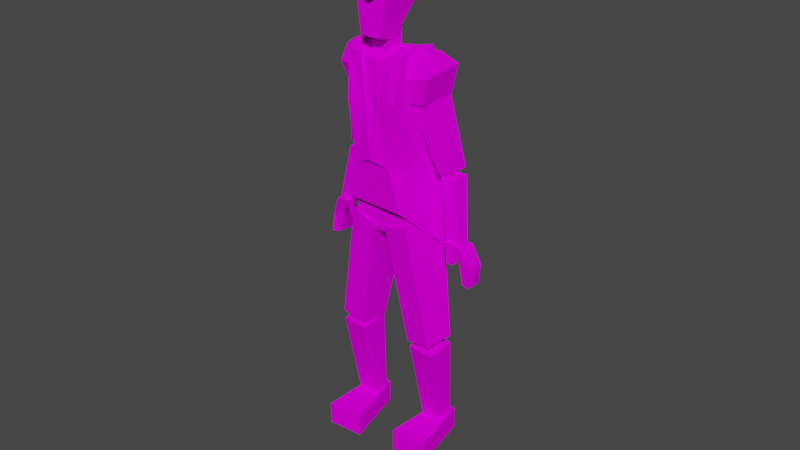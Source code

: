 # Source: harker3walk.blend  (saved by Blender 2.82.7; exported with 4.5.12 LTS)
import bpy
from mathutils import Matrix  # noqa: F401  (used for matrix-valued properties, if any)

bpy.ops.wm.read_factory_settings(use_empty=True)
scene = bpy.context.scene
scene.name = 'Scene'

# ---- collections
col_collection = bpy.data.collections.new('Collection'); scene.collection.children.link(col_collection)

# ---- images (referenced by path relative to the original .blend; pixels are not part of the script)
import os
ASSET_DIR = os.environ.get("B2B_ASSET_DIR", "")  # directory of the original .blend (textures are referenced by path, not embedded)
HERE = os.path.dirname(os.path.abspath(__file__))  # packed textures are extracted next to this script under _unpacked/

def load_image(name, relpath, width, height, colorspace="sRGB"):
    """Load a texture the original file referenced (path relative to the .blend, or extracted next to this script)."""
    p = next((c for c in (os.path.join(HERE, relpath), os.path.join(ASSET_DIR, relpath)) if relpath and os.path.exists(c)), "")
    if p:
        img = bpy.data.images.load(p, check_existing=True)
        img.name = name
    else:  # same state as the original file: an image datablock whose file is absent (Cycles renders it pink)
        img = bpy.data.images.new(name, width, height)
        img.source = "FILE"
        img.filepath = "//" + (relpath or name)
    img.colorspace_settings.name = colorspace
    return img
img_harkerpaint_png = load_image('harkerpaint.png', 'harkerpaint.png', 1024, 1024, 'sRGB')

# ---- materials (node trees are filled in below, after node groups)
mat_material = bpy.data.materials.new('Material')
mat_material.alpha_threshold = 0.0
mat_material.use_transparent_shadow = False
mat_material.line_color = (0.0, 0.0, 0.0, 1.0)

# ---- material node trees
mat_material.use_nodes = True; mat_material.node_tree.nodes.clear()
_N = mat_material.node_tree.nodes; _L = mat_material.node_tree.links
n0 = _N.new('ShaderNodeOutputMaterial'); n0.name = 'Material Output'; n0.location = (300, 300)
n1 = _N.new('ShaderNodeBsdfPrincipled'); n1.name = 'Principled BSDF'; n1.location = (10, 300)
n1.distribution = 'GGX'
n1.subsurface_method = 'BURLEY'
n1.inputs[2].default_value = 0.4746
n1.inputs[3].default_value = 1.45
n1.inputs[13].default_value = 0.0
n1.inputs[27].default_value = (0.0, 0.0, 0.0, 1.0)
n1.inputs[28].default_value = 1.0
n2 = _N.new('ShaderNodeTexImage'); n2.name = 'Image Texture'; n2.location = (-394, 214)
n2.image = img_harkerpaint_png
_L.new(n1.outputs[0], n0.inputs[0])
_L.new(n2.outputs[0], n1.inputs[0])
n0.is_active_output = True

# ---- world
world_world = bpy.data.worlds.new('World'); scene.world = world_world
world_world.use_nodes = True; world_world.node_tree.nodes.clear()
_N = world_world.node_tree.nodes; _L = world_world.node_tree.links
n0 = _N.new('ShaderNodeOutputWorld'); n0.name = 'World Output'; n0.location = (300, 300)
n1 = _N.new('ShaderNodeBackground'); n1.name = 'Background'; n1.location = (10, 300)
n1.inputs[0].default_value = (0.05088, 0.05088, 0.05088, 1.0)
_L.new(n1.outputs[0], n0.inputs[0])
n0.is_active_output = True
world_world.color = (0.05088, 0.05088, 0.05088)
world_world.use_sun_shadow = False
world_world.sun_shadow_jitter_overblur = 0.0

# ---- meshes
me_cube_002 = bpy.data.meshes.new('Cube.002')
me_cube_002.from_pydata([(-0.4061, -0.8822, -1.321), (-0.5982, -0.777, 0.8949), (-0.6276, 0.7286, -1.046), (-0.6157, 0.1189, 0.8952), (0.3418, -0.9299, -1.293), (0.4987, -0.7682, 0.9246), (0.568, 0.6896, -1.045), (0.498, 0.16, 0.9622), (-0.5307, -0.9156, -0.1017), (-0.6086, 0.4348, 0.106), (0.4974, 0.4264, 0.1517), (0.4408, -0.9532, -0.111), (-0.4932, -0.4626, -1.229), (-0.6126, -0.4003, 1.014), (0.4744, -0.5572, -1.371), (0.5026, -0.3594, 1.072), (0.4655, -0.3392, 0.003119), (-0.5654, -0.3129, -0.02185), (-0.6996, 0.6258, -2.344), (0.7673, 0.4857, -2.398), (-0.6128, -0.807, -2.206), (0.5292, -0.8676, -2.212), (-0.03184, 0.7204, -1.042), (-0.05758, 0.02323, 0.8798), (-0.05431, 0.3428, 0.09161), (-0.05306, -0.4703, 1.001), (0.005494, 0.6278, -2.404), (-0.8867, 0.892, -3.607), (0.9282, 0.7478, -3.699), (0.01959, 0.9129, -3.372), (-0.3, 0.7179, -1.048), (-0.3222, -0.8133, 0.8698), (-0.1719, -0.8896, -0.169), (-0.3547, 0.5831, -2.37), (-0.3384, 0.03762, 0.8722), (-0.3333, 0.3675, 0.08966), (-0.3343, -0.4597, 0.996), (-0.5653, 0.9243, -3.574), (0.2182, 0.06761, 0.912), (0.2362, 0.3675, 0.1167), (0.2228, -0.4341, 1.028), (0.2386, 0.7053, -1.044), (0.2228, -0.8074, 0.8862), (0.08393, -0.9003, -0.171), (0.3762, 0.5159, -2.391), (0.6408, 0.8263, -3.608), (-0.0201, -0.974, -1.202), (0.222, -0.7545, 0.8092), (-0.04759, -0.7717, 0.7885), (-0.03467, -0.8573, -0.2035), (-0.3358, -0.4026, 0.9231), (-0.05388, -0.4141, 0.9284), (-0.323, -0.7607, 0.7914), (0.2226, -0.3763, 0.957), (0.2573, 0.3185, 3.131), (0.1299, -0.48, 1.116), (0.2297, -0.5853, 3.083), (0.1404, -0.8879, 1.235), (-0.2995, 0.2909, 3.119), (-0.2442, -0.4978, 1.094), (-0.2676, -0.5871, 3.082), (-0.2384, -0.8951, 1.224), (0.2569, 0.169, 2.049), (-0.3499, -0.8883, 2.186), (0.2816, -0.8626, 2.199), (-0.3454, 0.1256, 2.017), (-0.3153, -0.7327, 2.636), (0.241, 0.2417, 2.561), (0.2628, -0.7141, 2.644), (-0.3072, 0.1974, 2.539), (-0.05485, -0.499, 1.1), (-0.01801, -0.586, 3.083), (-0.04671, -0.8969, 1.226), (-0.0201, 0.2992, 3.123), (-0.0453, 0.06548, 1.89), (-0.03222, -0.8807, 2.189), (-0.03097, 0.2863, 2.551), (-0.02488, -0.7271, 2.639), (-0.4099, -1.081, 2.452), (-0.3434, -1.038, 2.87), (-0.02231, -0.9931, 2.863), (-0.01534, -1.047, 2.668), (0.3122, -0.902, 2.906), (0.3632, -0.8989, 2.42), (-0.3711, -0.7332, 2.666), (-0.3603, -0.586, 3.111), (-0.3197, 0.2219, 3.083), (-0.3135, 0.2126, 2.604), (0.2597, 0.2492, 3.07), (0.2746, -0.5853, 3.097), (0.2804, 0.2543, 2.58), (0.3042, -0.7108, 2.659), (0.2025, 0.2909, 2.559), (0.2589, 0.2271, 2.07), (-0.2999, 0.2269, 2.515), (-0.3466, 0.183, 2.038), (-0.04506, 0.1218, 1.911), (-0.03102, 0.2647, 2.565), (-0.2113, -0.5986, 0.7241), (-0.2151, -0.6516, 1.501), (-0.2185, -0.2287, 0.8629), (-0.2188, -0.2304, 1.618), (0.1005, -0.5911, 0.7381), (0.1155, -0.637, 1.516), (0.0965, -0.2111, 0.8849), (0.1124, -0.2093, 1.637), (-0.5126, -0.7048, -2.633), (-0.464, -0.7044, -1.843), (-0.488, 0.3252, -2.563), (-0.4357, 0.4434, -1.91), (0.5161, -0.7052, -2.631), (0.448, -0.7046, -1.842), (0.4697, 0.3374, -2.573), (0.4571, 0.4538, -1.912), (-0.01002, 0.3844, -2.708), (0.01249, 0.4935, -1.92), (0.006458, -0.6891, -2.827), (-0.002953, -0.6942, -1.853), (-0.5545, -0.01417, -2.716), (-0.5034, -0.01214, -1.859), (0.5719, -0.006242, -2.726), (0.5015, -0.003793, -1.861), (-0.0001379, 0.03569, -1.871), (0.009327, 0.04439, -2.906), (-1.067, -0.5041, -5.248), (-0.5916, -0.7374, -2.523), (-1.001, 0.1347, -5.256), (-0.6815, 0.3697, -2.563), (-0.5897, -0.5184, -5.336), (-0.1213, -0.7408, -2.694), (-0.5239, 0.1204, -5.345), (-0.1364, 0.3986, -2.708), (-0.9179, -0.3081, -5.566), (-0.9319, -0.381, -5.175), (-0.8904, -0.0602, -5.566), (-0.951, 0.09811, -5.154), (-0.682, -0.3105, -5.579), (-0.6073, -0.3843, -5.191), (-0.6545, -0.06257, -5.578), (-0.6265, 0.09484, -5.171), (-1.057, -0.01741, -7.515), (-1.034, -0.5195, -5.425), (-1.016, 0.3355, -7.515), (-1.063, 0.1625, -5.392), (-0.7022, -0.02099, -7.533), (-0.5457, -0.5244, -5.45), (-0.661, 0.3319, -7.533), (-0.5748, 0.1576, -5.417), (-1.136, -0.9451, -8.034), (-1.136, -0.9451, -7.537), (-1.03, 0.4872, -7.962), (-1.03, 0.4872, -7.464), (-0.4582, -0.8741, -8.058), (-0.4582, -0.8741, -7.56), (-0.6771, 0.4872, -7.962), (-0.6771, 0.4872, -7.464), (0.4019, -0.4926, -0.0576), (0.3762, -0.5454, 0.9183), (0.4306, 0.196, -0.01923), (0.3731, 0.05195, 0.9144), (0.7449, -0.4589, -0.02431), (0.6729, -0.4956, 0.8696), (0.7975, 0.2935, 0.03509), (0.6744, 0.1275, 0.8835), (0.3618, -0.6648, 0.4728), (0.373, 0.151, 0.5381), (0.8805, 0.3566, 0.6379), (0.8522, -0.5767, 0.5434), (0.4221, -0.1811, -0.04448), (0.3759, -0.2782, 0.9707), (0.7705, -0.1158, -0.0002122), (0.6768, -0.2103, 0.9358), (0.8708, -0.1615, 0.5883), (0.3692, -0.3194, 0.4969), (-1.15, -0.04814, -1.397), (-0.8438, -0.489, 0.2529), (-1.153, 0.4393, -1.354), (-0.8811, 0.1602, 0.3933), (-0.8923, -0.0931, -1.46), (-0.5725, -0.5375, 0.1329), (-0.8995, 0.3929, -1.419), (-0.6026, 0.05152, 0.2673), (-1.178, 0.06303, -1.599), (-1.076, -0.03762, -1.328), (-1.18, 0.2683, -1.578), (-1.121, 0.3614, -1.257), (-1.027, 0.04515, -1.613), (-0.8877, -0.06439, -1.353), (-1.03, 0.2505, -1.593), (-0.9309, 0.3332, -1.283), (1.038, -0.05872, -1.46), (0.7117, -0.4224, 0.08933), (1.057, 0.3953, -1.443), (0.762, 0.2583, 0.234), (0.7976, -0.08922, -1.499), (0.4612, -0.4551, 0.005598), (0.8117, 0.3643, -1.482), (0.4959, 0.1736, 0.1364), (1.066, 0.004269, -1.65), (0.9752, -0.07186, -1.406), (1.065, 0.1817, -1.647), (1.022, 0.2721, -1.373), (0.9017, -0.01299, -1.67), (0.7714, -0.09369, -1.438), (0.9017, 0.1646, -1.667), (0.8148, 0.2488, -1.406), (-0.8231, -0.4203, -0.06864), (-0.8516, -0.4777, 0.8385), (-0.8837, 0.3059, -0.03926), (-0.8618, 0.1497, 0.8321), (-0.4819, -0.4726, -0.09686), (-0.4678, -0.5834, 0.8538), (-0.5212, 0.1969, -0.08001), (-0.4769, -0.01118, 0.8323), (-0.9353, -0.571, 0.4816), (-0.9775, 0.3236, 0.5382), (-0.4762, 0.1142, 0.4647), (-0.4469, -0.6689, 0.4252), (-0.8525, -0.08838, -0.06222), (-0.8604, -0.1996, 0.8875), (-0.5061, -0.1691, -0.09658), (-0.4748, -0.3348, 0.8957), (-0.4649, -0.3433, 0.433), (-0.9613, -0.1808, 0.4981), (0.417, -0.4537, -5.346), (0.08671, -0.7229, -2.671), (0.4984, 0.1821, -5.319), (0.1008, 0.4276, -2.68), (0.8963, -0.486, -5.284), (0.5589, -0.7673, -2.541), (0.9777, 0.1498, -5.257), (0.6508, 0.3402, -2.568), (0.5167, -0.1965, -5.641), (0.5, -0.2686, -5.249), (0.5535, 0.04979, -5.641), (0.4988, 0.2111, -5.229), (0.7523, -0.211, -5.653), (0.8241, -0.2886, -5.266), (0.789, 0.03528, -5.653), (0.8229, 0.1911, -5.245), (0.4239, 0.1076, -7.597), (0.4281, -0.3952, -5.508), (0.4783, 0.458, -7.597), (0.4246, 0.2876, -5.475), (0.7785, 0.08572, -7.616), (0.916, -0.4253, -5.533), (0.8329, 0.4361, -7.615), (0.9125, 0.2576, -5.5), (0.3246, -0.809, -8.018), (0.3246, -0.809, -7.52), (0.484, 0.6166, -7.945), (0.484, 0.6166, -7.447), (1.004, -0.7729, -8.041), (1.004, -0.7729, -7.543), (0.8365, 0.5984, -7.945), (0.8365, 0.5984, -7.447), (-1.133, -0.1071, -2.803), (-0.9444, -0.06478, -1.578), (-1.187, 0.125, -2.804), (-0.9842, 0.4202, -1.549), (-1.411, -0.08498, -2.839), (-1.183, -0.04945, -1.574), (-1.468, 0.1505, -2.835), (-1.224, 0.434, -1.546), (1.33, -0.1107, -2.96), (1.096, -0.05806, -1.602), (1.336, 0.08836, -2.943), (1.117, 0.3499, -1.569), (1.038, -0.1361, -2.92), (0.8495, -0.07765, -1.603), (1.045, 0.06076, -2.909), (0.8674, 0.3277, -1.57), (1.503, -0.1353, -3.769), (1.322, -0.1955, -2.897), (1.492, 0.2311, -3.798), (1.391, 0.1752, -2.919), (1.354, -0.08723, -3.757), (1.017, -0.2213, -2.853), (1.345, 0.2809, -3.792), (1.082, 0.1442, -2.884), (1.516, -0.146, -3.317), (1.546, 0.2184, -3.341), (1.337, 0.2369, -3.321), (1.307, -0.1273, -3.29), (1.163, -0.01587, -3.397), (1.181, -0.0001569, -2.954), (1.093, -0.04931, -3.36), (1.05, -0.0154, -2.894), (1.167, -0.1735, -3.346), (1.179, -0.2063, -2.892), (1.096, -0.2056, -3.308), (1.047, -0.2203, -2.829), (-1.586, -0.1505, -3.638), (-1.396, -0.2073, -2.784), (-1.583, 0.2364, -3.671), (-1.471, 0.1778, -2.805), (-1.447, -0.09809, -3.627), (-1.092, -0.2318, -2.743), (-1.447, 0.2909, -3.666), (-1.163, 0.1473, -2.772), (-1.56, -0.1083, -3.186), (-1.598, 0.2742, -3.213), (-1.344, 0.2497, -3.184), (-1.306, -0.1293, -3.149), (-1.099, 0.08218, -3.264), (-1.152, 0.04837, -2.84), (-1.158, 0.05218, -3.289), (-1.281, 0.04465, -2.889), (-1.053, -0.07917, -3.208), (-1.086, -0.1622, -2.771), (-1.112, -0.1084, -3.233), (-1.212, -0.1667, -2.821), (0.2501, 0.4573, 3.408), (0.2313, -0.2821, 3.64), (-0.2772, 0.4704, 3.38), (-0.3188, -0.2542, 3.618), (0.3328, 0.2748, 2.463), (-0.4933, -0.6959, 2.984), (0.3312, -0.7347, 3.014), (-0.3839, 0.2458, 2.386), (0.4557, 0.5577, 2.472), (-0.6287, -0.932, 3.067), (0.4961, -0.9959, 3.122), (-0.4982, 0.5211, 2.363), (0.4923, 0.7178, 2.557), (-0.6777, -0.9359, 3.177), (0.5358, -1.007, 3.236), (-0.5256, 0.6786, 2.444), (-0.523, -0.6092, 3.355), (0.3817, 0.5283, 2.878), (0.3571, -0.6513, 3.384), (-0.4085, 0.5003, 2.809), (-0.04351, -0.2997, 3.63), (-0.01428, 0.5207, 3.393), (-0.02977, 0.2988, 2.418), (-0.1013, -0.7993, 3.068), (-0.02972, 0.6103, 2.406), (-0.06126, -1.102, 3.096), (-0.02607, 0.7934, 2.491), (-0.06482, -1.114, 3.208), (-0.01732, 0.5777, 2.839), (-0.1088, -0.6991, 3.437), (0.3257, 0.09226, 3.525), (-0.3854, 0.1205, 3.503), (0.4877, -0.1687, 2.729), (-0.5485, -0.1902, 2.659), (0.7147, -0.1083, 2.826), (-0.7858, -0.1235, 2.735), (0.7897, -0.0447, 2.923), (-0.8571, -0.05137, 2.83), (0.544, -0.03005, 3.117), (-0.5989, -0.02343, 3.061), (-0.02956, 0.1209, 3.514), (-0.0869, -0.9952, 1.955), (-0.0297, -0.8591, 2.355), (-0.1237, -0.8577, 1.93), (-0.0306, -0.7841, 2.347), (0.01237, -0.9913, 1.956), (0.04313, -0.8506, 1.932)], [], [(17, 13, 3, 9), (39, 38, 7, 10), (16, 15, 5, 11), (32, 31, 1, 8), (36, 13, 1, 31), (14, 16, 11, 4), (41, 39, 10, 6), (12, 17, 9, 2), (0, 8, 17, 12), (6, 10, 16, 14), (34, 3, 13, 36), (41, 6, 19, 44), (10, 7, 15, 16), (8, 1, 13, 17), (12, 2, 18, 20), (6, 14, 21, 19), (30, 22, 26, 33), (38, 23, 25, 40), (30, 35, 24, 22), (25, 36, 50, 51), (31, 32, 52), (35, 34, 23, 24), (14, 4, 21), (20, 0, 12), (44, 19, 28, 45), (33, 26, 29, 37), (18, 33, 37, 27), (9, 3, 34, 35), (2, 9, 35, 30), (2, 30, 33, 18), (23, 34, 36, 25), (43, 42, 47), (36, 31, 52, 50), (26, 44, 45, 29), (11, 5, 42, 43), (15, 40, 42, 5), (7, 38, 40, 15), (22, 41, 44, 26), (22, 24, 39, 41), (24, 23, 38, 39), (46, 43, 49), (53, 51, 48, 47), (43, 47, 48, 49), (46, 49, 32), (51, 50, 52, 48), (49, 48, 52, 32), (42, 40, 53, 47), (40, 25, 51, 53), (0, 46, 32, 8), (4, 11, 43, 46), (21, 4, 46, 0, 20), (20, 18, 27), (19, 21, 28), (73, 58, 60, 71), (77, 71, 80, 81), (60, 58, 86, 85), (70, 55, 57, 72), (56, 68, 91, 89), (76, 73, 54, 67), (70, 74, 62, 55), (55, 62, 64, 57), (61, 63, 65, 59), (72, 75, 63, 61), (65, 69, 94, 95), (62, 67, 68, 64), (63, 66, 69, 65), (75, 77, 66, 63), (64, 68, 77, 75), (74, 65, 95, 96), (57, 64, 75, 72), (59, 65, 74, 70), (69, 58, 73, 76), (59, 70, 72, 61), (77, 68, 83, 81), (54, 73, 71, 56), (81, 80, 79, 78), (66, 77, 81, 78), (60, 66, 78, 79), (71, 60, 79, 80), (83, 82, 80, 81), (68, 56, 82, 83), (56, 71, 80, 82), (84, 85, 86, 87), (66, 60, 85, 84), (58, 69, 87, 86), (69, 66, 84, 87), (66, 78, 84), (90, 88, 89, 91), (54, 56, 89, 88), (68, 67, 90, 91), (67, 54, 88, 90), (96, 97, 92, 93), (95, 94, 97, 96), (76, 67, 92, 97), (62, 74, 96, 93), (69, 76, 97, 94), (67, 62, 93, 92), (98, 99, 101, 100), (100, 101, 105, 104), (104, 105, 103, 102), (102, 103, 99, 98), (100, 104, 102, 98), (105, 101, 99, 103), (118, 119, 109, 108), (114, 115, 113, 112), (120, 121, 111, 110), (116, 117, 107, 106), (123, 120, 110, 116), (122, 119, 107, 117), (121, 122, 117, 111), (118, 123, 116, 106), (110, 111, 117, 116), (108, 109, 115, 114), (108, 114, 123, 118), (113, 115, 122, 121), (115, 109, 119, 122), (114, 112, 120, 123), (112, 113, 121, 120), (106, 107, 119, 118), (124, 125, 127, 126), (126, 127, 131, 130), (130, 131, 129, 128), (128, 129, 125, 124), (126, 130, 128, 124), (131, 127, 125, 129), (132, 133, 135, 134), (134, 135, 139, 138), (138, 139, 137, 136), (136, 137, 133, 132), (134, 138, 136, 132), (139, 135, 133, 137), (140, 141, 143, 142), (142, 143, 147, 146), (146, 147, 145, 144), (144, 145, 141, 140), (142, 146, 144, 140), (147, 143, 141, 145), (148, 149, 151, 150), (150, 151, 155, 154), (154, 155, 153, 152), (152, 153, 149, 148), (150, 154, 152, 148), (155, 151, 149, 153), (173, 169, 159, 165), (165, 159, 163, 166), (172, 171, 161, 167), (167, 161, 157, 164), (168, 170, 160, 156), (171, 169, 157, 161), (160, 167, 164, 156), (170, 172, 167, 160), (158, 165, 166, 162), (168, 173, 165, 158), (156, 164, 173, 168), (162, 166, 172, 170), (163, 159, 169, 171), (158, 162, 170, 168), (166, 163, 171, 172), (164, 157, 169, 173), (174, 175, 177, 176), (176, 177, 181, 180), (180, 181, 179, 178), (178, 179, 175, 174), (176, 180, 178, 174), (181, 177, 175, 179), (182, 183, 185, 184), (184, 185, 189, 188), (188, 189, 187, 186), (186, 187, 183, 182), (184, 188, 186, 182), (189, 185, 183, 187), (190, 192, 193, 191), (192, 196, 197, 193), (196, 194, 195, 197), (194, 190, 191, 195), (192, 196, 194, 190), (197, 193, 191, 195), (198, 200, 201, 199), (200, 204, 205, 201), (204, 202, 203, 205), (202, 198, 199, 203), (200, 204, 202, 198), (205, 201, 199, 203), (223, 219, 209, 215), (215, 209, 213, 216), (222, 221, 211, 217), (217, 211, 207, 214), (218, 220, 210, 206), (221, 219, 207, 211), (210, 217, 214, 206), (220, 222, 217, 210), (208, 215, 216, 212), (218, 223, 215, 208), (206, 214, 223, 218), (212, 216, 222, 220), (213, 209, 219, 221), (208, 212, 220, 218), (216, 213, 221, 222), (214, 207, 219, 223), (224, 225, 227, 226), (226, 227, 231, 230), (230, 231, 229, 228), (228, 229, 225, 224), (226, 230, 228, 224), (231, 227, 225, 229), (232, 233, 235, 234), (234, 235, 239, 238), (238, 239, 237, 236), (236, 237, 233, 232), (234, 238, 236, 232), (239, 235, 233, 237), (240, 241, 243, 242), (242, 243, 247, 246), (246, 247, 245, 244), (244, 245, 241, 240), (242, 246, 244, 240), (247, 243, 241, 245), (248, 249, 251, 250), (250, 251, 255, 254), (254, 255, 253, 252), (252, 253, 249, 248), (250, 254, 252, 248), (255, 251, 249, 253), (256, 258, 259, 257), (258, 262, 263, 259), (262, 260, 261, 263), (260, 256, 257, 261), (258, 262, 260, 256), (263, 259, 257, 261), (264, 266, 267, 265), (266, 270, 271, 267), (270, 271, 269, 268), (268, 264, 265, 269), (266, 270, 268, 264), (271, 267, 265, 269), (280, 281, 275, 273), (281, 275, 279, 282), (282, 279, 277, 283), (283, 280, 273, 277), (274, 278, 276, 272), (279, 277, 273, 275), (276, 272, 280, 283), (278, 282, 283, 276), (274, 281, 282, 278), (272, 274, 281, 280), (284, 285, 287, 286), (286, 287, 291, 290), (290, 288, 289, 291), (288, 284, 285, 289), (286, 290, 288, 284), (291, 287, 285, 289), (300, 301, 295, 293), (301, 302, 299, 295), (302, 303, 297, 299), (303, 300, 293, 297), (294, 298, 296, 292), (299, 297, 293, 295), (296, 292, 300, 303), (298, 296, 303, 302), (294, 298, 302, 301), (292, 294, 301, 300), (304, 306, 307, 305), (306, 310, 311, 307), (310, 308, 309, 311), (308, 304, 305, 309), (306, 310, 308, 304), (311, 309, 305, 307), (352, 343, 315, 332), (341, 332, 315, 328), (351, 343, 314, 331), (350, 342, 313, 330), (340, 333, 312, 329), (345, 319, 323, 347), (334, 316, 320, 336), (335, 317, 321, 337), (344, 318, 322, 346), (347, 323, 327, 349), (336, 320, 324, 338), (337, 321, 325, 339), (346, 322, 326, 348), (334, 340, 329, 316), (344, 350, 330, 318), (345, 351, 331, 319), (335, 341, 328, 317), (318, 330, 341, 335), (319, 331, 340, 334), (322, 337, 339, 326), (323, 336, 338, 327), (318, 335, 337, 322), (319, 334, 336, 323), (331, 314, 333, 340), (330, 313, 332, 341), (342, 352, 332, 313), (312, 333, 352, 342), (317, 328, 351, 345), (316, 329, 350, 344), (320, 346, 348, 324), (321, 347, 349, 325), (316, 344, 346, 320), (317, 345, 347, 321), (329, 312, 342, 350), (328, 315, 343, 351), (333, 314, 343, 352), (353, 354, 356, 355), (355, 356, 358), (358, 356, 354, 357), (357, 354, 353), (355, 358, 357, 353)])
_uv = me_cube_002.uv_layers.new(name='UVMap')
_uv.uv.foreach_set('vector', [0.6018, 0.2564, 0.6042, 0.2393, 0.6155, 0.2401, 0.6175, 0.2545, 0.04139, 0.2993, 0.04139, 0.3592, 0.006929, 0.3592, 0.006929, 0.2994, 0.6091, 0.2999, 0.6113, 0.3218, 0.5972, 0.3168, 0.5892, 0.2967, 0.3512, 0.472, 0.3355, 0.5289, 0.3007, 0.5289, 0.3046, 0.4739, 0.5969, 0.2991, 0.5969, 0.3201, 0.5684, 0.3202, 0.5684, 0.2991, 0.6001, 0.2671, 0.6091, 0.2999, 0.5892, 0.2967, 0.5897, 0.2691, 0.04752, 0.2072, 0.04139, 0.2993, 0.0206, 0.3023, 0.02498, 0.2102, 0.5958, 0.2786, 0.6018, 0.2564, 0.6175, 0.2545, 0.6155, 0.2766, 0.5869, 0.2802, 0.5862, 0.2583, 0.6018, 0.2564, 0.5958, 0.2786, 0.6274, 0.2746, 0.629, 0.3031, 0.6091, 0.2999, 0.6001, 0.2671, 0.6253, 0.2991, 0.6253, 0.3201, 0.5969, 0.3201, 0.5969, 0.2991, 0.04752, 0.2072, 0.02498, 0.2102, 0.02557, 0.1081, 0.04403, 0.1061, 0.629, 0.3031, 0.6257, 0.3212, 0.6113, 0.3218, 0.6091, 0.2999, 0.5862, 0.2583, 0.5931, 0.2428, 0.6042, 0.2393, 0.6018, 0.2564, 0.5958, 0.2786, 0.6155, 0.2766, 0.6147, 0.3001, 0.5887, 0.3002, 0.6274, 0.2746, 0.6001, 0.2671, 0.5927, 0.2429, 0.6245, 0.243, 0.104, 0.2071, 0.07593, 0.2072, 0.07421, 0.1069, 0.1032, 0.1077, 0.6253, 0.2571, 0.6253, 0.2781, 0.5969, 0.2781, 0.5969, 0.2571, 0.104, 0.2071, 0.1103, 0.2992, 0.07586, 0.2992, 0.07593, 0.2072, 0.62, 0.2744, 0.62, 0.3123, 0.6126, 0.3122, 0.6126, 0.2743, 0.6035, 0.2797, 0.621, 0.2416, 0.608, 0.2811, 0.1103, 0.2992, 0.1103, 0.359, 0.07586, 0.3591, 0.07586, 0.2992, 0.5826, 0.3179, 0.6211, 0.3179, 0.594, 0.2277, 0.6107, 0.2583, 0.5959, 0.2918, 0.6107, 0.3001, 0.04403, 0.1061, 0.02557, 0.1081, 0.02283, 0.02012, 0.02961, 0.02343, 0.1032, 0.1077, 0.07421, 0.1069, 0.07382, 0.04096, 0.1153, 0.02574, 0.1316, 0.1093, 0.1032, 0.1077, 0.1153, 0.02574, 0.1382, 0.02312, 0.1448, 0.2991, 0.1448, 0.359, 0.1103, 0.359, 0.1103, 0.2992, 0.14, 0.2071, 0.1448, 0.2991, 0.1103, 0.2992, 0.104, 0.2071, 0.14, 0.2071, 0.104, 0.2071, 0.1032, 0.1077, 0.1316, 0.1093, 0.6253, 0.2781, 0.6253, 0.2991, 0.5969, 0.2991, 0.5969, 0.2781, 0.6131, 0.3142, 0.5889, 0.2613, 0.595, 0.2595, 0.6166, 0.3052, 0.6035, 0.2797, 0.608, 0.2811, 0.621, 0.3066, 0.07421, 0.1069, 0.04403, 0.1061, 0.02961, 0.02343, 0.07382, 0.04096, 0.429, 0.4708, 0.4279, 0.5421, 0.4085, 0.5464, 0.3878, 0.472, 0.5969, 0.2361, 0.5969, 0.2571, 0.5684, 0.2571, 0.5684, 0.2361, 0.6253, 0.2361, 0.6253, 0.2571, 0.5969, 0.2571, 0.5969, 0.2361, 0.07593, 0.2072, 0.04752, 0.2072, 0.04403, 0.1061, 0.07421, 0.1069, 0.07593, 0.2072, 0.07586, 0.2992, 0.04139, 0.2993, 0.04752, 0.2072, 0.07586, 0.2992, 0.07586, 0.3591, 0.04139, 0.3592, 0.04139, 0.2993, 0.3711, 0.3842, 0.3878, 0.472, 0.3704, 0.47, 0.3885, 0.4923, 0.3885, 0.515, 0.3577, 0.515, 0.3577, 0.4923, 0.3878, 0.472, 0.4085, 0.5426, 0.3706, 0.5426, 0.3704, 0.47, 0.3711, 0.3842, 0.3704, 0.47, 0.3512, 0.472, 0.3885, 0.515, 0.3885, 0.5377, 0.3577, 0.5377, 0.3577, 0.515, 0.3704, 0.47, 0.3706, 0.5426, 0.3326, 0.5426, 0.3512, 0.472, 0.5889, 0.2613, 0.607, 0.2265, 0.6131, 0.2247, 0.595, 0.2595, 0.62, 0.2365, 0.62, 0.2744, 0.6126, 0.2743, 0.6126, 0.2364, 0.3167, 0.3726, 0.3711, 0.3842, 0.3512, 0.472, 0.3015, 0.4739, 0.4237, 0.3752, 0.4241, 0.4683, 0.3878, 0.472, 0.3711, 0.3842, 0.6277, 0.2365, 0.564, 0.2412, 0.5577, 0.2766, 0.5663, 0.3134, 0.6277, 0.3216, 0.5887, 0.3002, 0.6147, 0.3001, 0.6175, 0.3208, 0.6245, 0.243, 0.5927, 0.2429, 0.6179, 0.232, 0.5777, 0.5641, 0.6073, 0.5633, 0.6096, 0.6514, 0.5801, 0.6522, 0.1498, 0.9546, 0.1498, 0.9995, 0.1159, 0.9678, 0.1157, 0.9475, 0.6096, 0.6514, 0.6073, 0.5633, 0.6142, 0.5634, 0.6205, 0.6511, 0.185, 0.886, 0.1517, 0.886, 0.1517, 0.8085, 0.185, 0.8085, 0.2944, 0.7891, 0.2944, 0.8339, 0.289, 0.8335, 0.289, 0.7888, 0.3416, 0.9131, 0.2982, 0.9128, 0.2982, 0.8833, 0.3416, 0.8754, 0.5348, 0.7434, 0.6093, 0.7427, 0.6205, 0.7884, 0.5348, 0.7767, 0.1518, 0.43, 0.2387, 0.3838, 0.2386, 0.5263, 0.1517, 0.5075, 0.1294, 0.3767, 0.148, 0.4628, 0.005428, 0.4623, 0.0518, 0.3764, 0.3405, 0.5464, 0.3403, 0.6319, 0.2945, 0.6319, 0.3071, 0.5464, 0.005428, 0.4623, 0.02085, 0.5057, 0.01651, 0.5039, 0.0, 0.4642, 0.2387, 0.3838, 0.2817, 0.3994, 0.2819, 0.5147, 0.2386, 0.5263, 0.148, 0.4628, 0.1362, 0.5064, 0.02085, 0.5057, 0.005428, 0.4623, 0.3403, 0.6319, 0.3404, 0.6759, 0.3027, 0.6759, 0.2945, 0.6319, 0.3862, 0.6319, 0.3781, 0.6759, 0.3404, 0.6759, 0.3403, 0.6319, 0.2832, 0.8347, 0.2835, 0.7888, 0.289, 0.7888, 0.2887, 0.8346, 0.3738, 0.5464, 0.3862, 0.6319, 0.3403, 0.6319, 0.3405, 0.5464, 0.5348, 0.7101, 0.6205, 0.6968, 0.6093, 0.7427, 0.5348, 0.7434, 0.3416, 0.9507, 0.2982, 0.9423, 0.2982, 0.9128, 0.3416, 0.9131, 0.2184, 0.886, 0.185, 0.886, 0.185, 0.8085, 0.2184, 0.8084, 0.4489, 0.9179, 0.4514, 0.8803, 0.4721, 0.8655, 0.4837, 0.9193, 0.5482, 0.5649, 0.5777, 0.5641, 0.5801, 0.6522, 0.5506, 0.653, 0.8773, 0.6148, 0.8575, 0.6132, 0.8579, 0.5744, 0.8999, 0.5633, 0.4464, 0.9555, 0.4489, 0.9179, 0.4837, 0.9193, 0.4837, 0.9712, 0.6999, 0.9233, 0.7331, 0.9541, 0.7331, 0.9971, 0.6978, 0.9738, 0.5801, 0.6522, 0.6096, 0.6514, 0.6088, 0.6793, 0.5795, 0.6768, 0.8999, 0.6681, 0.8519, 0.6539, 0.8575, 0.6132, 0.8773, 0.6148, 0.2331, 0.9128, 0.2331, 0.9576, 0.2068, 0.9323, 0.2202, 0.886, 0.5506, 0.653, 0.5801, 0.6522, 0.5795, 0.6768, 0.5532, 0.6755, 0.1369, 0.5089, 0.1248, 0.5524, 0.0368, 0.5524, 0.02182, 0.5112, 0.4416, 0.8199, 0.4416, 0.8646, 0.4304, 0.8654, 0.4342, 0.8213, 0.2982, 0.9423, 0.3416, 0.9507, 0.336, 0.9512, 0.2945, 0.9493, 0.02085, 0.5057, 0.1362, 0.5064, 0.1369, 0.5089, 0.02182, 0.5112, 0.4464, 0.9555, 0.4837, 0.9712, 0.4464, 0.9626, 0.9024, 0.8633, 0.8595, 0.8476, 0.859, 0.7594, 0.9024, 0.7479, 0.5482, 0.5649, 0.5506, 0.653, 0.5453, 0.6531, 0.543, 0.565, 0.4367, 0.6618, 0.4367, 0.5465, 0.4419, 0.5464, 0.4419, 0.6617, 0.3416, 0.8754, 0.2982, 0.8833, 0.2968, 0.8781, 0.3402, 0.8702, 0.6978, 0.8766, 0.752, 0.8825, 0.747, 0.9142, 0.7041, 0.9233, 0.7136, 0.8322, 0.752, 0.8456, 0.752, 0.8825, 0.6978, 0.8766, 0.4428, 0.6994, 0.4428, 0.7371, 0.4367, 0.7316, 0.4373, 0.6994, 0.2835, 0.8804, 0.2832, 0.8347, 0.2887, 0.8346, 0.289, 0.8804, 0.4428, 0.6618, 0.4428, 0.6994, 0.4373, 0.6994, 0.4385, 0.6628, 0.2817, 0.3994, 0.2387, 0.3838, 0.2407, 0.3784, 0.2819, 0.3931, 0.8519, 0.7392, 0.8519, 0.6681, 0.9164, 0.6682, 0.9164, 0.7393, 0.07798, 0.9475, 0.07798, 0.8792, 0.1331, 0.879, 0.1331, 0.9473, 0.7309, 0.2064, 0.7309, 0.1353, 0.7955, 0.1353, 0.7955, 0.2064, 0.2068, 0.886, 0.2068, 0.9524, 0.1517, 0.9525, 0.1517, 0.8861, 0.5314, 0.8958, 0.5865, 0.8959, 0.5865, 0.9579, 0.5314, 0.9578, 0.6205, 0.8964, 0.6756, 0.8964, 0.6756, 0.9583, 0.6205, 0.9583, 0.2295, 0.7472, 0.1517, 0.7473, 0.1543, 0.7138, 0.2116, 0.721, 0.4304, 0.823, 0.3649, 0.8234, 0.3631, 0.7803, 0.4202, 0.7803, 1.452e-05, 0.7223, 0.07785, 0.7223, 0.07784, 0.7835, 0.0, 0.7835, 0.5342, 0.7378, 0.4464, 0.7378, 0.4464, 0.6856, 0.5241, 0.6856, 0.3213, 0.728, 0.321, 0.6759, 0.3822, 0.6759, 0.3825, 0.728, 0.6778, 0.2682, 0.6778, 0.216, 0.739, 0.216, 0.739, 0.2682, 0.6778, 0.3204, 0.6778, 0.2682, 0.739, 0.2682, 0.739, 0.3204, 0.321, 0.7803, 0.3213, 0.728, 0.3825, 0.728, 0.3822, 0.7803, 0.5241, 0.79, 0.4464, 0.79, 0.4464, 0.7378, 0.5342, 0.7378, 0.424, 0.8665, 0.3668, 0.8665, 0.3649, 0.8234, 0.4304, 0.823, 0.2945, 0.773, 0.2947, 0.7298, 0.3213, 0.728, 0.321, 0.7803, 0.6446, 0.3123, 0.6446, 0.2692, 0.6778, 0.2682, 0.6778, 0.3204, 0.6446, 0.2692, 0.6446, 0.226, 0.6778, 0.216, 0.6778, 0.2682, 0.2947, 0.7298, 0.2945, 0.6867, 0.321, 0.6759, 0.3213, 0.728, 0.01741, 0.6961, 0.07474, 0.6889, 0.07785, 0.7223, 1.452e-05, 0.7223, 0.2295, 0.8083, 0.1517, 0.8084, 0.1517, 0.7473, 0.2295, 0.7472, 0.5405, 0.3765, 0.5405, 0.563, 0.4464, 0.5645, 0.4921, 0.3726, 0.6942, 0.1935, 0.6803, 0.0, 0.7309, 0.001922, 0.7309, 0.1949, 0.6322, 0.1889, 0.5861, 0.0, 0.6803, 0.0007045, 0.6803, 0.1843, 0.7484, 0.5633, 0.7484, 0.7479, 0.6978, 0.7479, 0.7116, 0.5633, 0.6809, 0.3229, 0.7171, 0.3204, 0.7171, 0.3691, 0.6809, 0.3715, 0.283, 0.9371, 0.2332, 0.939, 0.2332, 0.845, 0.283, 0.8432, 0.6659, 0.5202, 0.6957, 0.5158, 0.6957, 0.5521, 0.6652, 0.539, 0.8856, 0.3387, 0.892, 0.3693, 0.8673, 0.3693, 0.8677, 0.3387, 0.8493, 0.1513, 0.8797, 0.1381, 0.8797, 0.1745, 0.85, 0.1701, 0.6402, 0.3421, 0.6443, 0.3714, 0.6197, 0.3714, 0.6223, 0.3421, 0.6981, 0.2138, 0.6803, 0.2156, 0.6803, 0.1967, 0.6981, 0.1949, 0.9646, 0.95, 0.9892, 0.9488, 0.9892, 0.9852, 0.9646, 0.9864, 0.8251, 0.7243, 0.8002, 0.5633, 0.8519, 0.5652, 0.8519, 0.7263, 0.256, 0.6872, 0.2459, 0.5263, 0.283, 0.5266, 0.283, 0.6874, 0.8493, 0.0, 0.8493, 0.161, 0.7975, 0.1628, 0.8227, 0.002128, 0.2495, 0.8432, 0.2459, 0.6874, 0.283, 0.6874, 0.2764, 0.8432, 0.5408, 0.3691, 0.5408, 0.3421, 0.5676, 0.345, 0.5676, 0.3719, 0.2332, 0.9409, 0.2703, 0.939, 0.2703, 0.9908, 0.2332, 0.9927, 0.6157, 0.3143, 0.5889, 0.3129, 0.5889, 0.2352, 0.6157, 0.2366, 0.6055, 0.291, 0.6055, 0.2533, 0.6323, 0.2533, 0.6323, 0.291, 0.5965, 0.2336, 0.628, 0.2314, 0.628, 0.3181, 0.5965, 0.3203, 0.5936, 0.2424, 0.6313, 0.2435, 0.6313, 0.2949, 0.5936, 0.2938, 0.6004, 0.2264, 0.621, 0.2285, 0.6256, 0.3094, 0.5856, 0.3094, 0.5982, 0.2404, 0.6158, 0.2386, 0.6285, 0.3092, 0.5944, 0.3092, 0.6151, 0.2696, 0.6067, 0.2678, 0.6071, 0.2601, 0.6142, 0.2588, 0.6212, 0.2875, 0.6212, 0.3095, 0.591, 0.3044, 0.5706, 0.2876, 0.58, 0.2862, 0.598, 0.2834, 0.598, 0.3042, 0.58, 0.3153, 0.5602, 0.2667, 0.588, 0.2409, 0.6288, 0.2338, 0.6288, 0.2669, 0.58, 0.2707, 0.6306, 0.2707, 0.6306, 0.3057, 0.58, 0.3057, 0.598, 0.2834, 0.6245, 0.281, 0.6245, 0.3018, 0.598, 0.3042, 0.569, 0.305, 0.5602, 0.2667, 0.6288, 0.2669, 0.6197, 0.3052, 0.5872, 0.2729, 0.6131, 0.2694, 0.6131, 0.2971, 0.5889, 0.2943, 0.6144, 0.2538, 0.6212, 0.2875, 0.5706, 0.2876, 0.5769, 0.2539, 0.6251, 0.2701, 0.6151, 0.2696, 0.6142, 0.2588, 0.6251, 0.2617, 0.6251, 0.2785, 0.6159, 0.2803, 0.6151, 0.2696, 0.6251, 0.2701, 0.5854, 0.2515, 0.6131, 0.2418, 0.6131, 0.2694, 0.5872, 0.2729, 0.598, 0.2626, 0.6245, 0.2602, 0.6245, 0.281, 0.598, 0.2834, 0.58, 0.2357, 0.6306, 0.2357, 0.6306, 0.2707, 0.58, 0.2707, 0.58, 0.257, 0.598, 0.2626, 0.598, 0.2834, 0.58, 0.2862, 0.6159, 0.2803, 0.6083, 0.2755, 0.6067, 0.2678, 0.6151, 0.2696, 0.6234, 0.2242, 0.6234, 0.3112, 0.5795, 0.3118, 0.6009, 0.2223, 0.6006, 0.3239, 0.5942, 0.233, 0.6177, 0.2338, 0.6177, 0.3245, 0.6012, 0.3057, 0.5823, 0.2284, 0.6208, 0.2284, 0.6208, 0.3037, 0.6105, 0.2315, 0.6105, 0.3051, 0.59, 0.3053, 0.5956, 0.2316, 0.5943, 0.2503, 0.6217, 0.2484, 0.6217, 0.2852, 0.5943, 0.2871, 0.6213, 0.3022, 0.5835, 0.3036, 0.5835, 0.233, 0.6213, 0.2317, 0.5679, 0.2743, 0.5926, 0.2708, 0.5926, 0.3008, 0.5673, 0.2898, 0.5938, 0.2664, 0.5991, 0.2926, 0.5788, 0.2926, 0.579, 0.2664, 0.3202, 0.962, 0.3452, 0.9512, 0.3452, 0.9812, 0.3209, 0.9774, 0.6011, 0.2834, 0.6042, 0.3067, 0.5838, 0.3067, 0.5863, 0.2834, 0.5966, 0.2702, 0.6113, 0.2687, 0.6113, 0.2843, 0.5966, 0.2857, 0.6974, 0.9235, 0.6772, 0.9245, 0.6772, 0.8948, 0.6974, 0.8938, 0.6253, 0.2287, 0.604, 0.2268, 0.5835, 0.3118, 0.6253, 0.3113, 0.6006, 0.3179, 0.6176, 0.3182, 0.6176, 0.2275, 0.5942, 0.227, 0.6041, 0.3092, 0.6229, 0.3077, 0.6229, 0.2361, 0.5864, 0.2356, 0.6013, 0.3189, 0.6192, 0.3189, 0.6244, 0.228, 0.5998, 0.228, 0.6051, 0.2558, 0.6308, 0.2539, 0.6308, 0.2883, 0.6051, 0.2902, 0.5935, 0.2411, 0.6289, 0.2396, 0.6289, 0.3059, 0.5935, 0.3074, 0.5722, 0.2767, 0.5713, 0.2902, 0.5939, 0.3001, 0.5939, 0.2738, 0.595, 0.2799, 0.5784, 0.2799, 0.5782, 0.303, 0.6011, 0.303, 0.5939, 0.2834, 0.5947, 0.297, 0.6157, 0.3001, 0.6157, 0.2738, 0.622, 0.2818, 0.622, 0.2652, 0.6006, 0.2625, 0.6006, 0.2853, 0.5989, 0.2943, 0.5989, 0.3108, 0.5852, 0.3091, 0.5852, 0.2926, 0.5806, 0.2872, 0.6033, 0.2857, 0.6033, 0.312, 0.5806, 0.3135, 0.6038, 0.2818, 0.5857, 0.2773, 0.5868, 0.259, 0.6017, 0.2562, 0.5786, 0.2687, 0.5912, 0.2485, 0.6328, 0.2451, 0.6328, 0.2687, 0.6003, 0.2824, 0.5865, 0.2853, 0.5892, 0.2727, 0.6017, 0.2648, 0.5814, 0.2681, 0.5813, 0.2456, 0.6171, 0.2485, 0.628, 0.2681, 0.6345, 0.2797, 0.5839, 0.2797, 0.5839, 0.2447, 0.6345, 0.2447, 0.6203, 0.271, 0.5903, 0.2709, 0.5903, 0.2527, 0.6203, 0.2527, 0.5874, 0.2942, 0.5814, 0.2681, 0.628, 0.2681, 0.6218, 0.2942, 0.617, 0.2815, 0.6003, 0.2824, 0.6017, 0.2648, 0.617, 0.2678, 0.5858, 0.3049, 0.5786, 0.2687, 0.6328, 0.2687, 0.6259, 0.3049, 0.6277, 0.283, 0.6038, 0.2818, 0.6017, 0.2562, 0.6277, 0.2631, 0.6277, 0.3029, 0.6058, 0.3073, 0.6038, 0.2818, 0.6277, 0.283, 0.617, 0.2952, 0.5989, 0.3, 0.6003, 0.2824, 0.617, 0.2815, 0.6203, 0.2891, 0.5903, 0.2891, 0.5903, 0.2709, 0.6203, 0.271, 0.6345, 0.3147, 0.5839, 0.3147, 0.5839, 0.2797, 0.6345, 0.2797, 0.5989, 0.3, 0.5873, 0.2979, 0.5865, 0.2853, 0.6003, 0.2824, 0.6058, 0.3073, 0.5896, 0.2955, 0.5857, 0.2773, 0.6038, 0.2818, 0.2459, 0.5288, 0.2459, 0.713, 0.1517, 0.7138, 0.1975, 0.5263, 0.4324, 0.5464, 0.4367, 0.7406, 0.3862, 0.7406, 0.3957, 0.5464, 0.5867, 0.5633, 0.5405, 0.3726, 0.6348, 0.3737, 0.6348, 0.5608, 0.7199, 0.5572, 0.7061, 0.3726, 0.7565, 0.3726, 0.7565, 0.5572, 0.6446, 0.3227, 0.6809, 0.3204, 0.6809, 0.369, 0.6446, 0.3714, 0.8876, 0.003275, 0.9377, 0.0, 0.9377, 0.09378, 0.8876, 0.09706, 0.6354, 0.5201, 0.6652, 0.5158, 0.6652, 0.5522, 0.6348, 0.5388, 0.8486, 0.3694, 0.8427, 0.3387, 0.8673, 0.3387, 0.8665, 0.3694, 0.3862, 0.7536, 0.4166, 0.7406, 0.4166, 0.777, 0.3869, 0.7722, 0.1959, 0.9525, 0.1997, 0.9817, 0.1751, 0.9817, 0.178, 0.9525, 0.716, 0.2138, 0.6981, 0.2153, 0.6981, 0.1964, 0.716, 0.1949, 0.9401, 0.9504, 0.9646, 0.9488, 0.9646, 0.9852, 0.9401, 0.9868, 0.7817, 0.5335, 0.7565, 0.3726, 0.8083, 0.3744, 0.8083, 0.5355, 0.8157, 0.3501, 0.8056, 0.1892, 0.8427, 0.1896, 0.8427, 0.3504, 0.8002, 0.5633, 0.8002, 0.7243, 0.7484, 0.7262, 0.7738, 0.5655, 0.8099, 0.5282, 0.8083, 0.3726, 0.8454, 0.3726, 0.8369, 0.5282, 0.5676, 0.3691, 0.5676, 0.3421, 0.5944, 0.3446, 0.5944, 0.3715, 0.9375, 0.681, 0.9745, 0.6785, 0.9745, 0.7303, 0.9375, 0.7328, 0.6223, 0.3098, 0.5952, 0.3083, 0.5952, 0.2303, 0.6223, 0.2318, 0.631, 0.2549, 0.631, 0.2926, 0.6042, 0.2926, 0.6042, 0.2549, 0.6223, 0.3081, 0.5952, 0.3099, 0.5952, 0.2349, 0.6223, 0.233, 0.6312, 0.2998, 0.5935, 0.2986, 0.5935, 0.247, 0.6312, 0.2482, 0.5993, 0.2289, 0.621, 0.2312, 0.627, 0.3166, 0.5848, 0.3166, 0.5969, 0.2314, 0.6173, 0.2293, 0.6309, 0.3116, 0.5913, 0.3116, 0.6126, 0.2293, 0.6, 0.2316, 0.5874, 0.3084, 0.6126, 0.3063, 0.5912, 0.3037, 0.6073, 0.3039, 0.6073, 0.2204, 0.5897, 0.2202, 0.6038, 0.3166, 0.6191, 0.3195, 0.6191, 0.2266, 0.5887, 0.224, 0.5956, 0.2981, 0.6084, 0.2981, 0.6084, 0.2323, 0.5944, 0.2322, 0.6024, 0.2907, 0.6024, 0.2694, 0.6206, 0.2714, 0.6206, 0.2926, 0.5951, 0.2585, 0.6183, 0.2573, 0.6183, 0.2934, 0.5951, 0.2945, 0.6032, 0.3291, 0.6155, 0.3244, 0.6155, 0.2275, 0.591, 0.2339, 0.5992, 0.3213, 0.6155, 0.3213, 0.6156, 0.2363, 0.5978, 0.2363, 0.6099, 0.2427, 0.6099, 0.3044, 0.5942, 0.3003, 0.602, 0.2396, 0.6214, 0.2275, 0.6039, 0.2276, 0.6022, 0.3189, 0.6214, 0.3188, 0.6164, 0.2998, 0.6164, 0.2814, 0.6294, 0.2823, 0.6294, 0.3007, 0.5935, 0.2743, 0.6178, 0.276, 0.6178, 0.3068, 0.5935, 0.3052, 0.9964, 0.3803, 0.9686, 0.3815, 0.969, 0.4114, 0.9977, 0.4093, 0.6721, 0.8239, 0.6732, 0.7931, 0.6962, 0.789, 0.6872, 0.8212, 0.9672, 0.1539, 0.968, 0.1236, 0.9967, 0.1238, 0.9951, 0.1534, 0.06657, 0.9333, 0.05164, 0.9298, 0.05279, 0.9604, 0.07547, 0.9661, 0.229, 0.8364, 0.2184, 0.8418, 0.2184, 0.8139, 0.229, 0.8084, 0.2068, 0.959, 0.2068, 0.9878, 0.2301, 0.9864, 0.2301, 0.9576, 0.07547, 0.9027, 0.06453, 0.9003, 0.05164, 0.9298, 0.06657, 0.9333, 0.9688, 0.1867, 0.9672, 0.1539, 0.9951, 0.1534, 0.9967, 0.1853, 0.6853, 0.8548, 0.6721, 0.8239, 0.6872, 0.8212, 0.6962, 0.8528, 0.9977, 0.3483, 0.97, 0.3485, 0.9686, 0.3815, 0.9964, 0.3803, 0.7005, 0.5527, 0.6957, 0.5189, 0.7056, 0.5158, 0.7056, 0.5513, 0.5317, 0.79, 0.5317, 0.8256, 0.515, 0.8258, 0.5192, 0.7902, 0.5384, 0.6419, 0.5334, 0.6404, 0.5286, 0.6748, 0.5384, 0.6778, 0.5192, 0.8599, 0.5315, 0.8608, 0.5315, 0.827, 0.515, 0.8258, 0.54, 0.6845, 0.54, 0.6968, 0.5348, 0.6955, 0.5348, 0.6832, 0.758, 0.7276, 0.758, 0.7441, 0.7484, 0.7427, 0.7484, 0.7262, 0.9619, 0.1559, 0.9326, 0.1574, 0.9372, 0.1871, 0.9672, 0.1848, 0.8571, 0.9415, 0.8388, 0.9436, 0.8339, 0.9742, 0.8571, 0.9714, 0.5865, 0.9407, 0.6158, 0.9398, 0.6189, 0.9106, 0.5887, 0.9107, 0.988, 0.4468, 0.9701, 0.4423, 0.9686, 0.4713, 0.9912, 0.4771, 0.2184, 0.8474, 0.2283, 0.8418, 0.2283, 0.8715, 0.2184, 0.8771, 0.1517, 0.9538, 0.1517, 0.984, 0.1751, 0.9827, 0.1751, 0.9525, 0.9912, 0.4141, 0.9812, 0.4114, 0.9701, 0.4423, 0.988, 0.4468, 0.5894, 0.974, 0.6189, 0.9722, 0.6158, 0.9398, 0.5865, 0.9407, 0.8479, 0.9091, 0.8376, 0.9101, 0.8388, 0.9436, 0.8571, 0.9415, 0.9672, 0.1236, 0.9375, 0.1242, 0.9326, 0.1574, 0.9619, 0.1559, 0.5312, 0.8612, 0.5261, 0.8608, 0.5213, 0.895, 0.5315, 0.895, 0.9329, 0.6681, 0.9205, 0.6695, 0.9164, 0.7012, 0.9329, 0.6993, 0.8386, 0.5282, 0.8337, 0.5285, 0.8327, 0.5629, 0.8428, 0.5629, 0.1371, 0.9117, 0.1493, 0.9141, 0.1493, 0.8821, 0.1331, 0.879, 0.6737, 0.2012, 0.6737, 0.1889, 0.6788, 0.1908, 0.6788, 0.2032, 0.7527, 0.3669, 0.7625, 0.367, 0.7625, 0.3505, 0.7527, 0.3504, 0.5987, 0.2602, 0.6202, 0.2576, 0.6197, 0.2831, 0.6032, 0.2881, 0.6073, 0.3186, 0.6032, 0.2881, 0.6197, 0.2831, 0.6359, 0.3083, 0.608, 0.278, 0.6326, 0.2762, 0.6329, 0.2978, 0.6085, 0.3168, 0.6038, 0.273, 0.5795, 0.2728, 0.5793, 0.2506, 0.6037, 0.2331, 0.6068, 0.2733, 0.6067, 0.3079, 0.5898, 0.3081, 0.5772, 0.2736, 0.6163, 0.2799, 0.6148, 0.2561, 0.6226, 0.2457, 0.6249, 0.2795, 0.6002, 0.2523, 0.5849, 0.2531, 0.5803, 0.2415, 0.602, 0.2401, 0.5945, 0.304, 0.6099, 0.3025, 0.6157, 0.3115, 0.5939, 0.3133, 0.5783, 0.2757, 0.5801, 0.2995, 0.5734, 0.3072, 0.5711, 0.2734, 0.5981, 0.2941, 0.5981, 0.2718, 0.6004, 0.2692, 0.6004, 0.2932, 0.602, 0.2401, 0.5803, 0.2415, 0.5794, 0.2365, 0.6028, 0.2347, 0.6154, 0.2746, 0.6156, 0.3124, 0.6087, 0.3154, 0.6084, 0.2746, 0.6005, 0.2456, 0.6007, 0.2682, 0.5983, 0.2692, 0.5981, 0.2449, 0.6071, 0.2486, 0.6068, 0.2733, 0.5772, 0.2736, 0.578, 0.2489, 0.6256, 0.2743, 0.6038, 0.273, 0.6037, 0.2331, 0.6257, 0.2343, 0.587, 0.2794, 0.608, 0.278, 0.6085, 0.3168, 0.5877, 0.3183, 0.5933, 0.2727, 0.6294, 0.272, 0.6297, 0.3135, 0.5937, 0.3137, 0.5937, 0.2315, 0.6297, 0.2302, 0.6294, 0.272, 0.5933, 0.2727, 0.6361, 0.2487, 0.6361, 0.2734, 0.6068, 0.2733, 0.6071, 0.2486, 0.6156, 0.237, 0.6154, 0.2746, 0.6084, 0.2746, 0.6087, 0.2341, 0.6226, 0.2457, 0.602, 0.2401, 0.6028, 0.2347, 0.6249, 0.2411, 0.5801, 0.2995, 0.5945, 0.304, 0.5939, 0.3133, 0.5734, 0.3072, 0.6148, 0.2561, 0.6002, 0.2523, 0.602, 0.2401, 0.6226, 0.2457, 0.6361, 0.2734, 0.6235, 0.308, 0.6067, 0.3079, 0.6068, 0.2733, 0.5773, 0.3186, 0.5862, 0.289, 0.6032, 0.2881, 0.6073, 0.3186, 0.5774, 0.2646, 0.5987, 0.2602, 0.6032, 0.2881, 0.5862, 0.289, 0.5776, 0.239, 0.5939, 0.2323, 0.5987, 0.2602, 0.5774, 0.2646, 0.5871, 0.2407, 0.6081, 0.2394, 0.608, 0.278, 0.587, 0.2794, 0.6257, 0.3147, 0.6039, 0.3133, 0.6038, 0.273, 0.6256, 0.2743, 0.6007, 0.2232, 0.6005, 0.2456, 0.5981, 0.2449, 0.5983, 0.2207, 0.5981, 0.3167, 0.5981, 0.2941, 0.6004, 0.2932, 0.6004, 0.3175, 0.5849, 0.2531, 0.5783, 0.2757, 0.5711, 0.2734, 0.5803, 0.2415, 0.6099, 0.3025, 0.6163, 0.2799, 0.6249, 0.2795, 0.6157, 0.3115, 0.6039, 0.3133, 0.5796, 0.2953, 0.5795, 0.2728, 0.6038, 0.273, 0.6081, 0.2394, 0.6329, 0.2546, 0.6326, 0.2762, 0.608, 0.278, 0.5939, 0.2323, 0.6111, 0.2331, 0.6202, 0.2576, 0.5987, 0.2602, 0.7171, 0.3598, 0.7277, 0.3205, 0.7372, 0.3204, 0.7372, 0.3598, 0.6721, 0.8938, 0.6847, 0.8548, 0.6974, 0.8938, 0.3617, 0.8703, 0.3617, 0.9092, 0.3523, 0.9092, 0.3416, 0.8702, 0.4304, 0.8199, 0.4378, 0.7803, 0.4451, 0.8199, 0.7995, 0.5355, 0.7995, 0.5608, 0.7792, 0.5555, 0.7792, 0.5407])
me_cube_002.materials.append(mat_material)
me_cube_002.use_remesh_fix_poles = True
me_cube_002.use_remesh_preserve_attributes = False
me_cube_002.use_mirror_vertex_groups = False
me_cube_002.update()
arm_armature = bpy.data.armatures.new('Armature')  # bones are not reproduced

# ---- objects
ob_cube_002 = bpy.data.objects.new('Cube.002', me_cube_002)
ob_armature = bpy.data.objects.new('Armature', arm_armature)

# ---- transforms, parenting, visibility, modifiers, constraints
ob_cube_002.parent = ob_armature
ob_cube_002.matrix_parent_inverse = Matrix(((1.0, -0.0, -0.0, -0.01651), (-0.0, 1.0, 0.0, 0.3581), (-0.0, -0.0, 1.0, -4.806), (-0.0, 0.0, -0.0, 1.0)))
ob_cube_002.location = (0.003872, 0.2462, 6.957)
ob_cube_002.scale = (1.025, 0.8743, 0.8743)
ob_cube_002.lineart.crease_threshold = 0.0
_vg = ob_cube_002.vertex_groups.new(name='Bone')
for _i, _w in zip([106, 107, 108, 109, 110, 111, 112, 113, 114, 115, 116, 117, 118, 119, 120, 121, 122, 123], [0.7912, 0.6681, 0.3008, 0.5207, 0.2185, 0.1484, 0.3603, 0.6003, 0.5294, 0.7006, 0.9283, 0.1068, 0.07366, 0.7064, 0.1054, 0.6472, 0.7547, 0.6929]): _vg.add([_i], _w, 'REPLACE')
_vg = ob_cube_002.vertex_groups.new(name='Bone.001')
for _i, _w in zip([0, 1, 2, 3, 4, 5, 6, 7, 8, 9, 10, 11, 12, 13, 14, 16, 17, 18, 19, 20, 21, 22, 24, 26, 27, 28, 29, 30, 31, 32, 33, 34, 35, 36, 37, 39, 41, 42, 43, 44, 45, 46, 47, 48, 49, 52, 106, 107, 108, 109, 110, 111, 112, 113, 114, 115, 117, 119, 121, 122], [0.8034, 0.03133, 0.3805, 0.04759, 0.7923, 0.002242, 0.2297, 0.006969, 0.06847, 0.09774, 0.06639, 0.05535, 0.8731, 0.03099, 0.8654, 0.01897, 0.08137, 0.5067, 0.4867, 0.7692, 0.8165, 0.2012, 0.05737, 0.4387, 0.3899, 0.3606, 0.401, 0.2798, 0.01646, 0.04252, 0.4616, 0.02021, 0.08367, 0.0003915, 0.3996, 0.06434, 0.1844, 0.0004493, 0.02931, 0.4451, 0.3764, 0.4531, 0.0008038, 0.001232, 0.03702, 0.01431, 0.04483, 0.275, 0.09365, 0.2871, 0.1269, 0.7477, 0.06629, 0.1392, 0.06434, 0.1357, 0.8746, 0.1416, 0.1831, 0.1653]): _vg.add([_i], _w, 'REPLACE')
_vg = ob_cube_002.vertex_groups.new(name='Bone.002')
for _i, _w in zip([0, 1, 2, 3, 4, 5, 6, 7, 8, 9, 10, 11, 12, 13, 14, 15, 16, 17, 18, 19, 20, 21, 22, 23, 24, 25, 26, 27, 28, 29, 30, 31, 32, 33, 34, 35, 36, 37, 38, 39, 40, 41, 42, 43, 44, 45, 46, 47, 48, 49, 50, 51, 52, 53], [0.194, 0.6019, 0.5973, 0.7223, 0.2054, 0.6445, 0.76, 0.7919, 0.8906, 0.8302, 0.8818, 0.9156, 0.1233, 0.6007, 0.1325, 0.6471, 0.9436, 0.8806, 0.4814, 0.5039, 0.2259, 0.1802, 0.7843, 0.8223, 0.8934, 0.05276, 0.5497, 0.5965, 0.6267, 0.5864, 0.7006, 0.553, 0.9222, 0.5262, 0.7367, 0.8477, 0.4299, 0.5871, 0.8371, 0.8815, 0.4639, 0.8035, 0.5739, 0.9334, 0.5442, 0.611, 0.5438, 0.5724, 0.5097, 0.9335, 0.3884, 0.05516, 0.5555, 0.41]): _vg.add([_i], _w, 'REPLACE')
_vg = ob_cube_002.vertex_groups.new(name='Bone.003')
for _i, _w in zip([1, 3, 5, 7, 8, 9, 10, 11, 13, 15, 17, 23, 24, 25, 31, 32, 34, 35, 36, 38, 39, 40, 42, 43, 47, 48, 50, 51, 52, 53, 98, 99, 100, 101, 102, 103, 104, 105], [0.3574, 0.2289, 0.3294, 0.1796, 0.03185, 0.07207, 0.05177, 0.008195, 0.3588, 0.3307, 0.026, 0.1629, 0.04843, 0.9453, 0.4137, 0.01307, 0.2282, 0.0686, 0.5449, 0.1455, 0.05415, 0.5208, 0.4008, 0.003979, 0.4022, 0.4647, 0.589, 0.9423, 0.4123, 0.576, 0.95, 0.09821, 0.911, 0.0598, 0.9647, 0.06409, 0.9533, 0.03284]): _vg.add([_i], _w, 'REPLACE')
_vg = ob_cube_002.vertex_groups.new(name='Bone.004')
for _i, _w in zip([54, 55, 56, 57, 58, 59, 60, 61, 62, 63, 64, 65, 66, 67, 68, 69, 70, 71, 72, 73, 74, 75, 76, 77, 78, 79, 80, 81, 82, 83, 84, 85, 86, 87, 88, 89, 90, 91, 92, 93, 94, 95, 96, 97, 98, 99, 100, 101, 102, 103, 104, 105, 312, 313, 314, 315, 316, 317, 318, 319, 320, 321, 322, 323, 324, 325, 326, 327, 328, 329, 330, 331, 332, 333, 334, 335, 336, 337, 338, 339, 340, 341, 342, 343, 344, 345, 346, 347, 348, 349, 350, 351, 352, 353, 354, 355, 356, 357, 358], [1.0, 1.0, 1.0, 1.0, 1.0, 1.0, 1.0, 1.0, 1.0, 1.0, 1.0, 1.0, 1.0, 1.0, 1.0, 1.0, 1.0, 1.0, 1.0, 1.0, 1.0, 1.0, 1.0, 1.0, 1.0, 1.0, 1.0, 1.0, 1.0, 1.0, 1.0, 1.0, 1.0, 1.0, 1.0, 1.0, 1.0, 1.0, 1.0, 1.0, 1.0, 1.0, 1.0, 1.0, 0.0499, 0.9018, 0.08904, 0.9402, 0.02056, 0.9359, 0.04349, 0.9586, 1.0, 1.0, 1.0, 1.0, 1.0, 1.0, 1.0, 1.0, 1.0, 1.0, 1.0, 1.0, 1.0, 1.0, 1.0, 1.0, 1.0, 1.0, 1.0, 1.0, 1.0, 1.0, 1.0, 1.0, 1.0, 1.0, 1.0, 1.0, 1.0, 1.0, 1.0, 1.0, 1.0, 1.0, 1.0, 1.0, 1.0, 1.0, 1.0, 1.0, 1.0, 1.0, 1.0, 1.0, 1.0, 1.0, 1.0]): _vg.add([_i], _w, 'REPLACE')
_vg = ob_cube_002.vertex_groups.new(name='Bone.005')
for _i, _w in zip([156, 157, 158, 159, 160, 161, 162, 163, 164, 165, 166, 167, 168, 169, 170, 171, 172, 173, 190, 191, 192, 193, 194, 195, 196, 197, 198, 199, 200, 201, 202, 203, 204, 205], [1.0, 1.0, 1.0, 1.0, 1.0, 1.0, 1.0, 1.0, 1.0, 1.0, 1.0, 1.0, 1.0, 1.0, 1.0, 1.0, 1.0, 1.0, 1.0, 1.0, 1.0, 1.0, 1.0, 1.0, 1.0, 1.0, 0.1996, 0.3413, 0.2098, 0.4981, 0.1014, 0.357, 0.07147, 0.7442]): _vg.add([_i], _w, 'REPLACE')
_vg = ob_cube_002.vertex_groups.new(name='Bone.006')
for _i, _w in zip([198, 199, 200, 201, 202, 203, 204, 205, 265, 267, 268, 269, 271, 284, 285, 286, 287, 288, 289, 290, 291], [0.8004, 0.6587, 0.7902, 0.5019, 0.8986, 0.643, 0.9285, 0.2558, 0.9952, 0.3145, 0.9612, 0.04974, 0.9157, 0.1099, 0.1072, 0.1403, 0.482, 0.1303, 0.2063, 0.1411, 0.2866]): _vg.add([_i], _w, 'REPLACE')
_vg = ob_cube_002.vertex_groups.new(name='Bone.007')
for _i, _w in zip([19, 190, 192, 194, 196, 198, 199, 200, 202, 203, 264, 265, 266, 267, 268, 269, 270, 271, 272, 273, 274, 275, 276, 277, 278, 279, 280, 281, 282, 283, 284, 285, 286, 287, 288, 289, 290, 291], [0.0, 0.0, 0.0, 0.0, 0.0, 0.0, 0.0, 0.0, 0.0, 0.0, 1.0, 0.0, 1.0, 0.0, 1.0, 0.0, 1.0, 0.0, 1.0, 1.0, 1.0, 1.0, 1.0, 1.0, 1.0, 1.0, 1.0, 1.0, 1.0, 1.0, 0.8901, 0.8928, 0.8597, 0.6384, 0.8697, 0.7937, 0.8589, 0.7134]): _vg.add([_i], _w, 'REPLACE')
_vg = ob_cube_002.vertex_groups.new(name='Bone.011')
for _i, _w in zip([174, 175, 176, 177, 178, 179, 180, 181, 182, 183, 184, 185, 186, 187, 188, 189, 206, 207, 208, 209, 210, 211, 212, 213, 214, 215, 216, 217, 218, 219, 220, 221, 222, 223], [1.0, 1.0, 1.0, 1.0, 1.0, 1.0, 1.0, 1.0, 0.00241, 0.1693, 0.08877, 0.7849, 0.05589, 0.6274, 0.04712, 0.8494, 1.0, 1.0, 1.0, 1.0, 1.0, 1.0, 1.0, 1.0, 1.0, 1.0, 1.0, 1.0, 1.0, 1.0, 1.0, 1.0, 1.0, 1.0]): _vg.add([_i], _w, 'REPLACE')
_vg = ob_cube_002.vertex_groups.new(name='Bone.012')
for _i, _w in zip([176, 178, 180, 182, 183, 184, 185, 186, 187, 188, 189, 256, 257, 258, 259, 260, 261, 262, 263, 292, 293, 294, 295, 296, 297, 298, 299, 300, 301, 302, 303, 304, 305, 306, 307, 308, 309, 310, 311], [0.0, 0.0, 0.0, 1.0, 0.8307, 0.9985, 0.2151, 0.8074, 0.0, 0.3494, 0.0, 0.0003946, 0.9328, 0.0, 0.1221, 0.2219, 1.0, 0.3402, 0.9971, 0.0, 0.0, 0.0, 0.0, 0.0, 0.0006972, 0.0, 0.6266, 0.0, 0.0, 0.1506, 0.0, 0.07278, 0.0, 0.0, 0.0, 0.0, 4.329e-05, 0.0, 0.0171]): _vg.add([_i], _w, 'REPLACE')
_vg = ob_cube_002.vertex_groups.new(name='Bone.013')
for _i, _w in zip([2, 18, 30, 108, 118, 127, 174, 176, 178, 180, 182, 183, 184, 185, 186, 188, 256, 257, 258, 259, 260, 261, 262, 263, 292, 293, 294, 295, 296, 297, 298, 299, 300, 301, 302, 303, 304, 305, 306, 307, 308, 309, 310, 311], [0.0, 0.0, 0.0, 0.0, 0.0, 0.0, 0.0, 0.0, 0.0, 0.0, 0.0, 0.0, 0.0, 0.0, 0.0, 0.0, 1.0, 0.01533, 1.0, 0.0, 1.0, 0.0, 1.0, 0.0, 0.2427, 0.2243, 0.2903, 0.2267, 0.242, 0.2235, 0.3422, 0.2243, 0.225, 0.2323, 0.2259, 0.2225, 0.9272, 0.9248, 0.9227, 0.8387, 0.9363, 0.9211, 0.9352, 0.9184]): _vg.add([_i], _w, 'REPLACE')
_vg = ob_cube_002.vertex_groups.new(name='Bone.008')
for _i, _w in zip([108, 109, 110, 111, 112, 113, 114, 115, 116, 120, 121, 122, 123, 224, 225, 226, 227, 228, 229, 230, 231], [0.05925, 0.04003, 0.6492, 0.09895, 0.4932, 0.2098, 0.1891, 0.08571, 0.02058, 0.8606, 0.1484, 0.03388, 0.1436, 1.0, 1.0, 1.0, 1.0, 1.0, 1.0, 1.0, 1.0]): _vg.add([_i], _w, 'REPLACE')
_vg = ob_cube_002.vertex_groups.new(name='Bone.009')
for _i, _w in zip([226, 230, 232, 233, 234, 235, 236, 237, 238, 239, 240, 241, 242, 243, 244, 245, 246, 247], [0.0, 0.1755, 0.8109, 0.9996, 0.6515, 1.0, 0.1622, 1.0, 1.0, 1.0, 0.2696, 0.1711, 0.4662, 0.8514, 0.02884, 0.9982, 0.4604, 0.2681]): _vg.add([_i], _w, 'REPLACE')
_vg = ob_cube_002.vertex_groups.new(name='Bone.010')
for _i, _w in zip([4, 14, 25, 31, 46, 48, 50, 51, 52, 98, 102, 126, 130, 134, 135, 137, 138, 139, 143, 147, 211, 217, 226, 230, 232, 233, 234, 236, 237, 238, 239, 240, 241, 242, 243, 244, 245, 246, 247, 248, 249, 250, 251, 252, 253, 254, 255], [0.0, 0.0, 0.0, 0.0, 0.0, 0.0, 0.0, 0.0, 0.0, 0.0, 0.0, 0.0, 0.0, 0.0, 0.0, 0.0, 0.0, 0.0, 0.0, 0.0, 0.0, 0.0, 0.0, 0.0, 0.0, 0.0, 0.0, 0.0, 0.0, 0.0, 0.0, 0.7304, 0.0, 0.5338, 0.7324, 0.9606, 0.0, 0.5396, 0.0, 1.0, 1.0, 1.0, 1.0, 1.0, 1.0, 1.0, 1.0]): _vg.add([_i], _w, 'REPLACE')
_vg = ob_cube_002.vertex_groups.new(name='Bone.014')
for _i, _w in zip([106, 107, 108, 109, 112, 113, 114, 115, 118, 119, 122, 123, 124, 125, 126, 127, 128, 129, 130, 131, 132, 133, 134, 135, 136, 137, 138, 139, 147], [0.152, 0.04914, 0.5463, 0.1472, 0.08021, 0.05074, 0.2172, 0.07803, 0.9097, 0.1342, 0.02618, 0.1431, 0.8041, 0.9733, 0.9879, 0.8573, 0.9949, 0.9999, 0.8122, 0.6761, 0.06105, 0.4393, 0.1361, 0.8525, 0.0279, 0.9401, 0.02986, 0.4277, 0.07658]): _vg.add([_i], _w, 'REPLACE')
_vg = ob_cube_002.vertex_groups.new(name='Bone.015')
for _i, _w in zip([132, 133, 134, 135, 136, 137, 138, 139, 140, 141, 142, 143, 144, 145, 146, 147], [0.939, 0.8561, 0.8639, 0.1475, 0.961, 0.9427, 0.9601, 0.8979, 0.08574, 0.8974, 0.4589, 0.9853, 0.02613, 0.889, 0.4846, 0.9853]): _vg.add([_i], _w, 'REPLACE')
_vg = ob_cube_002.vertex_groups.new(name='Bone.016')
for _i, _w in zip([140, 141, 142, 144, 145, 146, 148, 149, 150, 151, 152, 153, 154, 155], [0.9143, 0.1026, 0.5411, 0.9619, 0.111, 0.5154, 1.0, 1.0, 1.0, 1.0, 1.0, 1.0, 1.0, 1.0]): _vg.add([_i], _w, 'REPLACE')
_m = ob_cube_002.modifiers.new('Armature', 'ARMATURE')
_m.object = ob_armature
ob_armature.location = (0.01651, -0.3581, 4.806)
ob_armature.show_in_front = True
ob_armature.lineart.crease_threshold = 0.0

# ---- collection membership
col_collection.objects.link(ob_cube_002)
col_collection.objects.link(ob_armature)

# ---- scene / render settings (as saved in the file)
scene.frame_start = 1; scene.frame_end = 20; scene.frame_set(2)
scene.render.engine = 'BLENDER_EEVEE_NEXT'
scene.cycles.use_denoising = False
scene.cycles.samples = 128
scene.cycles.sampling_pattern = 'TABULATED_SOBOL'
scene.cycles.use_adaptive_sampling = False
scene.cycles.use_light_tree = False
scene.view_settings.view_transform = 'Filmic'
bpy.context.view_layer.update()

# ---- added for rendering (the .blend has no active camera and no usable light): camera, sun
cam_auto = bpy.data.cameras.new('AutoCamera')
cam_auto.lens = 50.0
cam_auto.sensor_width = 36.0
cam_auto.clip_end = 1000.0
ob_auto_camera = bpy.data.objects.new('AutoCamera', cam_auto)
scene.collection.objects.link(ob_auto_camera)
ob_auto_camera.location = (11.3033, -13.4152, 13.4427)
ob_auto_camera.rotation_euler = (1.09748, -7.21219e-08, 0.694738)
scene.camera = ob_auto_camera
light_auto_sun = bpy.data.lights.new('AutoSun', 'SUN')
light_auto_sun.energy = 3.0
light_auto_sun.angle = 0.0523599
ob_auto_sun = bpy.data.objects.new('AutoSun', light_auto_sun)
scene.collection.objects.link(ob_auto_sun)
ob_auto_sun.rotation_euler = (0.872665, 0.174533, 0.523599)
bpy.context.view_layer.update()
